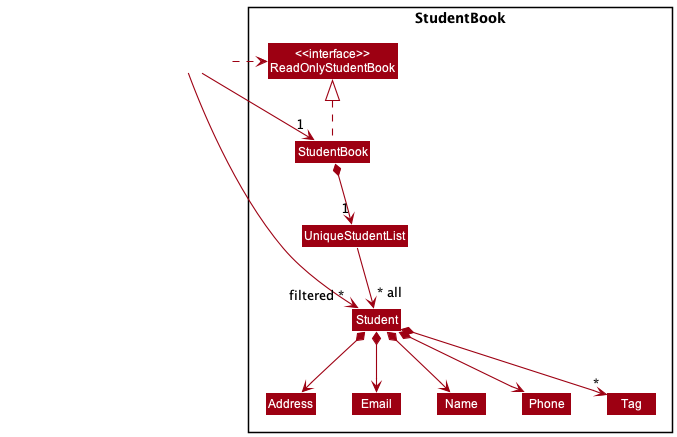

The diagram above was rendered by PlantUML. Its source (embedded in the PNG):
@startuml
!include style.puml
skinparam arrowThickness 1.1
skinparam arrowColor MODEL_COLOR
skinparam classBackgroundColor MODEL_COLOR

Package StudentBook <<Rectangle>>{
Class "<<interface>>\nReadOnlyStudentBook" as ReadOnlyStudentBook
Class StudentBook

Class UniqueStudentList
Class Student
Class Address
Class Email
Class Name
Class Phone
Class Tag

}

Class HiddenOutside1 #FFFFFF
Class HiddenOutside2 #FFFFFF
HiddenOutside2 -right[hidden]- HiddenOutside1
HiddenOutside1 .right.> ReadOnlyStudentBook
HiddenOutside1 -right-> "1" StudentBook
HiddenOutside1 -right-> "filtered ~*" Student

StudentBook .up.|> ReadOnlyStudentBook

StudentBook *--> "1" UniqueStudentList
UniqueStudentList --> "~* all" Student
Student *--> Name
Student *--> Phone
Student *--> Email
Student *--> Address
Student *--> "*" Tag

@enduml